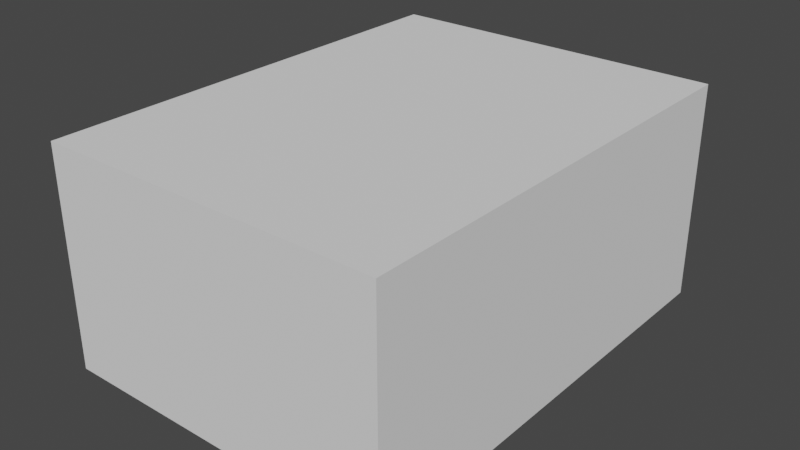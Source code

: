 # Source: room.blend  (saved by Blender 2.91.10; exported with 4.5.12 LTS)
import bpy
from mathutils import Matrix  # noqa: F401  (used for matrix-valued properties, if any)

bpy.ops.wm.read_factory_settings(use_empty=True)
scene = bpy.context.scene
scene.name = 'Scene'

# ---- collections
col_collection = bpy.data.collections.new('Collection'); scene.collection.children.link(col_collection)

# ---- world
world_world = bpy.data.worlds.new('World'); scene.world = world_world
world_world.use_nodes = True; world_world.node_tree.nodes.clear()
_N = world_world.node_tree.nodes; _L = world_world.node_tree.links
n0 = _N.new('ShaderNodeOutputWorld'); n0.name = 'World Output'; n0.location = (300, 300)
n1 = _N.new('ShaderNodeBackground'); n1.name = 'Background'; n1.location = (10, 300)
n1.inputs[0].default_value = (0.05088, 0.05088, 0.05088, 1.0)
_L.new(n1.outputs[0], n0.inputs[0])
n0.is_active_output = True
world_world.color = (0.05088, 0.05088, 0.05088)
world_world.use_sun_shadow = False
world_world.sun_shadow_jitter_overblur = 0.0

# ---- meshes
me_cube_001 = bpy.data.meshes.new('Cube.001')
me_cube_001.from_pydata([(-2.357, -3.147, -1.499), (-2.357, -3.147, 1.499), (-2.357, 3.147, -1.499), (-2.357, 3.147, 1.499), (2.357, -3.147, -1.499), (2.357, -3.147, 1.499), (2.357, 3.147, -1.499), (2.357, 3.147, 1.499)], [], [(0, 2, 3, 1), (2, 6, 7, 3), (6, 4, 5, 7), (4, 0, 1, 5), (2, 0, 4, 6), (7, 5, 1, 3)])
_uv = me_cube_001.uv_layers.new(name='UVMap')
_uv.uv.foreach_set('vector', [0.375, 0.0, 0.375, 0.25, 0.625, 0.25, 0.625, 0.0, 0.375, 0.25, 0.375, 0.5, 0.625, 0.5, 0.625, 0.25, 0.375, 0.5, 0.375, 0.75, 0.625, 0.75, 0.625, 0.5, 0.375, 0.75, 0.375, 1.0, 0.625, 1.0, 0.625, 0.75, 0.125, 0.5, 0.125, 0.75, 0.375, 0.75, 0.375, 0.5, 0.625, 0.5, 0.625, 0.75, 0.875, 0.75, 0.875, 0.5])
me_cube_001.use_remesh_fix_poles = True
me_cube_001.use_remesh_preserve_attributes = False
me_cube_001.use_mirror_vertex_groups = False
me_cube_001.update()

# ---- objects
ob_cube = bpy.data.objects.new('Cube', me_cube_001)

# ---- transforms, parenting, visibility, modifiers, constraints
ob_cube.location = (0.0, 0.0, 0.0)
ob_cube.lineart.crease_threshold = 0.0

# ---- collection membership
col_collection.objects.link(ob_cube)

# ---- scene / render settings (as saved in the file)
scene.frame_start = 1; scene.frame_end = 250; scene.frame_set(114)
scene.render.engine = 'BLENDER_EEVEE_NEXT'
scene.cycles.use_denoising = False
scene.cycles.samples = 128
scene.cycles.sampling_pattern = 'TABULATED_SOBOL'
scene.cycles.use_adaptive_sampling = False
scene.cycles.use_light_tree = False
scene.view_settings.view_transform = 'Filmic'
bpy.context.view_layer.update()

# ---- added for rendering (the .blend has no active camera and no usable light): camera, sun
cam_auto = bpy.data.cameras.new('AutoCamera')
cam_auto.lens = 50.0
cam_auto.sensor_width = 36.0
cam_auto.clip_end = 1000.0
ob_auto_camera = bpy.data.objects.new('AutoCamera', cam_auto)
scene.collection.objects.link(ob_auto_camera)
ob_auto_camera.location = (7.78671, -9.34406, 6.22937)
ob_auto_camera.rotation_euler = (1.09748, -7.21219e-08, 0.694738)
scene.camera = ob_auto_camera
light_auto_sun = bpy.data.lights.new('AutoSun', 'SUN')
light_auto_sun.energy = 3.0
light_auto_sun.angle = 0.0523599
ob_auto_sun = bpy.data.objects.new('AutoSun', light_auto_sun)
scene.collection.objects.link(ob_auto_sun)
ob_auto_sun.rotation_euler = (0.872665, 0.174533, 0.523599)
bpy.context.view_layer.update()

